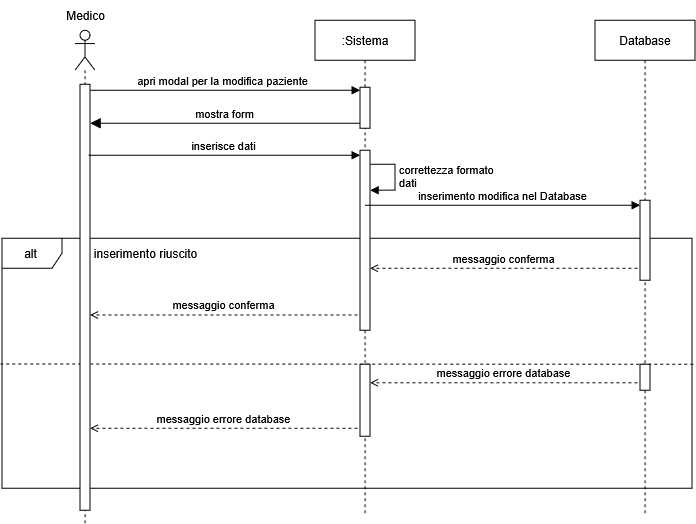

The diagram above was exported from draw.io. Its source (the exported page's mxGraphModel, read from the mxfile embedded in the PNG):
<mxGraphModel dx="2053" dy="3000" grid="1" gridSize="10" guides="1" tooltips="1" connect="1" arrows="1" fold="1" page="1" pageScale="1" pageWidth="827" pageHeight="1169" math="0" shadow="0">
  <root>
    <mxCell id="0" />
    <mxCell id="1" parent="0" />
    <mxCell id="2" edge="1" parent="1" source="3" style="endArrow=none;dashed=1;html=1;rounded=0;entryX=-0.002;entryY=0.503;entryDx=0;entryDy=0;entryPerimeter=0;exitX=1.002;exitY=0.504;exitDx=0;exitDy=0;exitPerimeter=0;" target="3" value="">
      <mxGeometry height="50" relative="1" width="50" as="geometry">
        <mxPoint x="4740.62" y="-264.25" as="sourcePoint" />
        <mxPoint x="4042.1000000000004" y="159.75" as="targetPoint" />
      </mxGeometry>
    </mxCell>
    <mxCell id="3" parent="1" style="shape=umlFrame;whiteSpace=wrap;html=1;pointerEvents=0;" value="alt" vertex="1">
      <mxGeometry height="250" width="690" x="4011.38" y="-390.25" as="geometry" />
    </mxCell>
    <mxCell id="4" parent="1" style="text;html=1;align=center;verticalAlign=middle;resizable=0;points=[];autosize=1;strokeColor=none;fillColor=none;" value="inserimento riuscito" vertex="1">
      <mxGeometry height="30" width="130" x="4089.62" y="-390.25" as="geometry" />
    </mxCell>
    <mxCell id="5" edge="1" parent="1" source="15" style="html=1;verticalAlign=bottom;endArrow=block;endSize=8;curved=0;rounded=0;exitX=0;exitY=1;exitDx=0;exitDy=-5;endFill=1;" target="11" value="mostra form">
      <mxGeometry relative="1" as="geometry">
        <mxPoint x="4302.62" y="-483.25" as="targetPoint" />
      </mxGeometry>
    </mxCell>
    <mxCell id="6" edge="1" parent="1" style="html=1;verticalAlign=bottom;endArrow=block;curved=0;rounded=0;" value="apri modal per la modifica paziente">
      <mxGeometry relative="1" as="geometry">
        <Array as="points" />
        <mxPoint x="4094.379259259261" y="-538.25" as="sourcePoint" />
        <mxPoint x="4369.62" y="-538.25" as="targetPoint" />
      </mxGeometry>
    </mxCell>
    <mxCell id="7" parent="1" style="shape=umlLifeline;perimeter=lifelinePerimeter;whiteSpace=wrap;html=1;container=1;dropTarget=0;collapsible=0;recursiveResize=0;outlineConnect=0;portConstraint=eastwest;newEdgeStyle={&quot;curved&quot;:0,&quot;rounded&quot;:0};" value="Database" vertex="1">
      <mxGeometry height="493" width="100" x="4604.62" y="-608.25" as="geometry" />
    </mxCell>
    <mxCell id="8" parent="7" style="html=1;points=[[0,0,0,0,5],[0,1,0,0,-5],[1,0,0,0,5],[1,1,0,0,-5]];perimeter=orthogonalPerimeter;outlineConnect=0;targetShapes=umlLifeline;portConstraint=eastwest;newEdgeStyle={&quot;curved&quot;:0,&quot;rounded&quot;:0};" value="&amp;nbsp;" vertex="1">
      <mxGeometry height="80" width="10" x="45" y="180" as="geometry" />
    </mxCell>
    <mxCell id="9" parent="7" style="html=1;points=[[0,0,0,0,5],[0,1,0,0,-5],[1,0,0,0,5],[1,1,0,0,-5]];perimeter=orthogonalPerimeter;outlineConnect=0;targetShapes=umlLifeline;portConstraint=eastwest;newEdgeStyle={&quot;curved&quot;:0,&quot;rounded&quot;:0};" value="&amp;nbsp;" vertex="1">
      <mxGeometry height="26" width="10" x="45" y="344" as="geometry" />
    </mxCell>
    <mxCell id="10" parent="1" style="shape=umlLifeline;perimeter=lifelinePerimeter;whiteSpace=wrap;html=1;container=1;dropTarget=0;collapsible=0;recursiveResize=0;outlineConnect=0;portConstraint=eastwest;newEdgeStyle={&quot;curved&quot;:0,&quot;rounded&quot;:0};participant=umlActor;" value="" vertex="1">
      <mxGeometry height="493" width="20" x="4084.62" y="-598.25" as="geometry" />
    </mxCell>
    <mxCell id="11" parent="10" style="html=1;points=[[0,0,0,0,5],[0,1,0,0,-5],[1,0,0,0,5],[1,1,0,0,-5]];perimeter=orthogonalPerimeter;outlineConnect=0;targetShapes=umlLifeline;portConstraint=eastwest;newEdgeStyle={&quot;curved&quot;:0,&quot;rounded&quot;:0};" value="" vertex="1">
      <mxGeometry height="426" width="10" x="5" y="54" as="geometry" />
    </mxCell>
    <mxCell id="12" parent="1" style="text;html=1;align=center;verticalAlign=middle;resizable=0;points=[];autosize=1;strokeColor=none;fillColor=none;" value="Medico" vertex="1">
      <mxGeometry height="30" width="60" x="4064.62" y="-628.25" as="geometry" />
    </mxCell>
    <mxCell id="13" edge="1" parent="1" style="html=1;align=left;spacingLeft=2;endArrow=block;rounded=0;edgeStyle=orthogonalEdgeStyle;curved=0;rounded=0;exitX=1;exitY=0.44;exitDx=0;exitDy=0;exitPerimeter=0;" value="&lt;div&gt;correttezza formato&amp;nbsp;&lt;/div&gt;&lt;div&gt;dati&lt;/div&gt;">
      <mxGeometry relative="1" as="geometry">
        <Array as="points">
          <mxPoint x="4404.620000000002" y="-464.25" />
          <mxPoint x="4404.620000000002" y="-438.25" />
        </Array>
        <mxPoint x="4379.620000000002" y="-464.25" as="sourcePoint" />
        <mxPoint x="4379.62" y="-438.2524561403511" as="targetPoint" />
      </mxGeometry>
    </mxCell>
    <mxCell id="14" parent="1" style="shape=umlLifeline;perimeter=lifelinePerimeter;whiteSpace=wrap;html=1;container=1;dropTarget=0;collapsible=0;recursiveResize=0;outlineConnect=0;portConstraint=eastwest;newEdgeStyle={&quot;curved&quot;:0,&quot;rounded&quot;:0};" value=":Sistema" vertex="1">
      <mxGeometry height="493" width="100" x="4324.62" y="-608.25" as="geometry" />
    </mxCell>
    <mxCell id="15" parent="14" style="html=1;points=[[0,0,0,0,5],[0,1,0,0,-5],[1,0,0,0,5],[1,1,0,0,-5]];perimeter=orthogonalPerimeter;outlineConnect=0;targetShapes=umlLifeline;portConstraint=eastwest;newEdgeStyle={&quot;curved&quot;:0,&quot;rounded&quot;:0};" value="" vertex="1">
      <mxGeometry height="41" width="10" x="45" y="67" as="geometry" />
    </mxCell>
    <mxCell id="16" parent="14" style="html=1;points=[[0,0,0,0,5],[0,1,0,0,-5],[1,0,0,0,5],[1,1,0,0,-5]];perimeter=orthogonalPerimeter;outlineConnect=0;targetShapes=umlLifeline;portConstraint=eastwest;newEdgeStyle={&quot;curved&quot;:0,&quot;rounded&quot;:0};" value="" vertex="1">
      <mxGeometry height="180" width="10" x="45" y="130" as="geometry" />
    </mxCell>
    <mxCell id="17" parent="14" style="html=1;points=[[0,0,0,0,5],[0,1,0,0,-5],[1,0,0,0,5],[1,1,0,0,-5]];perimeter=orthogonalPerimeter;outlineConnect=0;targetShapes=umlLifeline;portConstraint=eastwest;newEdgeStyle={&quot;curved&quot;:0,&quot;rounded&quot;:0};" value="&amp;nbsp;" vertex="1">
      <mxGeometry height="72" width="10" x="45" y="344" as="geometry" />
    </mxCell>
    <mxCell id="18" edge="1" parent="1" style="html=1;verticalAlign=bottom;startArrow=none;endArrow=block;startSize=8;curved=0;rounded=0;startFill=0;" value="inserimento modifica nel Database">
      <mxGeometry relative="1" as="geometry">
        <mxPoint x="4374.6944680851075" y="-423.25" as="sourcePoint" />
        <mxPoint x="4649.62" y="-423.25" as="targetPoint" />
      </mxGeometry>
    </mxCell>
    <mxCell id="19" edge="1" parent="1" style="html=1;verticalAlign=bottom;endArrow=open;curved=0;rounded=0;dashed=1;endFill=0;" target="16" value="messaggio conferma">
      <mxGeometry relative="1" as="geometry">
        <mxPoint x="4647.004615384617" y="-360.25" as="sourcePoint" />
        <mxPoint x="4409.62" y="-360.25" as="targetPoint" />
      </mxGeometry>
    </mxCell>
    <mxCell id="20" edge="1" parent="1" style="html=1;verticalAlign=bottom;startArrow=none;endArrow=block;startSize=8;curved=0;rounded=0;entryX=0;entryY=0;entryDx=0;entryDy=5;startFill=0;" target="16" value="inserisce dati">
      <mxGeometry relative="1" as="geometry">
        <mxPoint x="4098.18" y="-473.25" as="sourcePoint" />
      </mxGeometry>
    </mxCell>
    <mxCell id="21" edge="1" parent="1" style="html=1;verticalAlign=bottom;endArrow=open;curved=0;rounded=0;dashed=1;endFill=0;" value="messaggio errore database">
      <mxGeometry relative="1" as="geometry">
        <mxPoint x="4647.004615384617" y="-245.67000000000007" as="sourcePoint" />
        <mxPoint x="4379.62" y="-245.67000000000007" as="targetPoint" />
      </mxGeometry>
    </mxCell>
    <mxCell id="22" edge="1" parent="1" style="html=1;verticalAlign=bottom;endArrow=open;curved=0;rounded=0;dashed=1;endFill=0;" value="messaggio errore database">
      <mxGeometry relative="1" as="geometry">
        <mxPoint x="4367.004615384617" y="-200.25" as="sourcePoint" />
        <mxPoint x="4099.62" y="-200.25" as="targetPoint" />
      </mxGeometry>
    </mxCell>
    <mxCell id="23" edge="1" parent="1" style="html=1;verticalAlign=bottom;endArrow=open;curved=0;rounded=0;dashed=1;endFill=0;" value="messaggio conferma">
      <mxGeometry relative="1" as="geometry">
        <mxPoint x="4367.004615384617" y="-313.53999999999996" as="sourcePoint" />
        <mxPoint x="4099.62" y="-313.53999999999996" as="targetPoint" />
      </mxGeometry>
    </mxCell>
  </root>
</mxGraphModel>